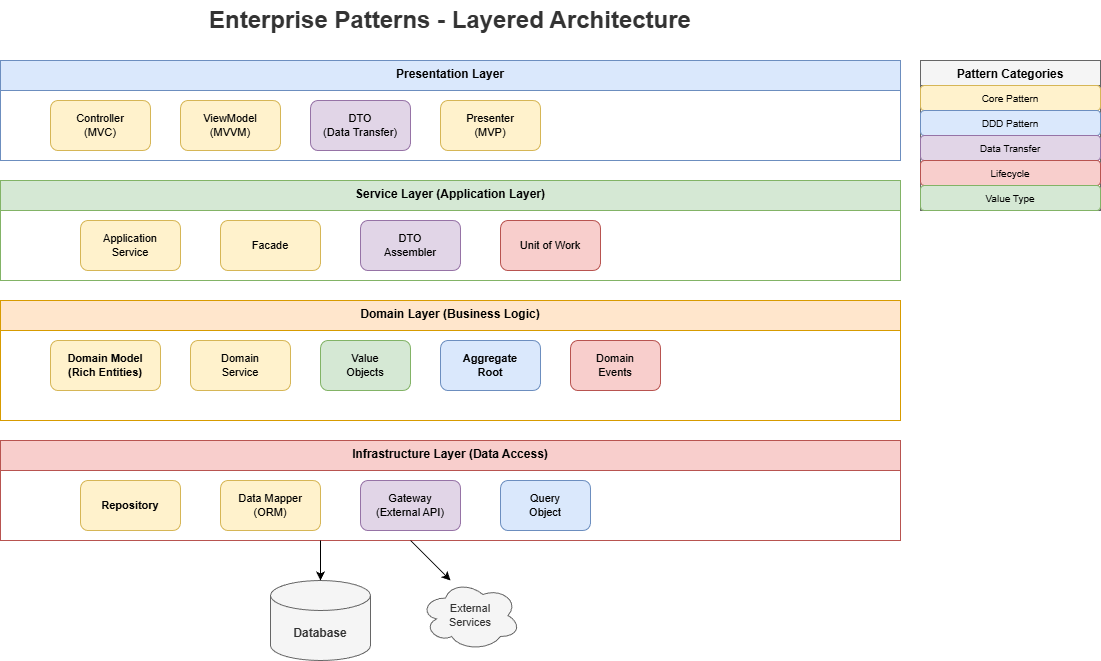

The diagram above was exported from draw.io. Its source (the exported page's mxGraphModel, read from the mxfile embedded in the PNG):
<mxGraphModel dx="2566" dy="1139" grid="1" gridSize="10" guides="1" tooltips="1" connect="1" arrows="1" fold="1" page="1" pageScale="1" pageWidth="1400" pageHeight="900" math="0" shadow="0">
  <root>
    <mxCell id="0" />
    <mxCell id="1" parent="0" />
    <mxCell id="title" value="Enterprise Patterns - Layered Architecture" style="text;html=1;strokeColor=none;fillColor=none;align=center;verticalAlign=middle;whiteSpace=wrap;rounded=0;fontSize=24;fontStyle=1;fontColor=#333333;" parent="1" vertex="1">
      <mxGeometry x="400" y="20" width="500" height="40" as="geometry" />
    </mxCell>
    <mxCell id="presentation-layer" value="Presentation Layer" style="swimlane;fontStyle=1;align=center;verticalAlign=top;childLayout=stackLayout;horizontal=1;startSize=30;horizontalStack=0;resizeParent=1;resizeParentMax=0;resizeLast=0;collapsible=0;marginBottom=0;fillColor=#dae8fc;strokeColor=#6c8ebf;" parent="1" vertex="1">
      <mxGeometry x="200" y="80" width="900" height="100" as="geometry" />
    </mxCell>
    <mxCell id="presentation-content" value="" style="fillColor=none;strokeColor=none;" parent="presentation-layer" vertex="1">
      <mxGeometry y="30" width="900" height="70" as="geometry" />
    </mxCell>
    <mxCell id="controller" value="Controller&#10;(MVC)" style="rounded=1;whiteSpace=wrap;html=1;fillColor=#fff2cc;strokeColor=#d6b656;fontSize=11;" parent="1" vertex="1">
      <mxGeometry x="250" y="120" width="100" height="50" as="geometry" />
    </mxCell>
    <mxCell id="viewmodel" value="ViewModel&#10;(MVVM)" style="rounded=1;whiteSpace=wrap;html=1;fillColor=#fff2cc;strokeColor=#d6b656;fontSize=11;" parent="1" vertex="1">
      <mxGeometry x="380" y="120" width="100" height="50" as="geometry" />
    </mxCell>
    <mxCell id="dto-pres" value="DTO&#10;(Data Transfer)" style="rounded=1;whiteSpace=wrap;html=1;fillColor=#e1d5e7;strokeColor=#9673a6;fontSize=11;" parent="1" vertex="1">
      <mxGeometry x="510" y="120" width="100" height="50" as="geometry" />
    </mxCell>
    <mxCell id="presenter" value="Presenter&#10;(MVP)" style="rounded=1;whiteSpace=wrap;html=1;fillColor=#fff2cc;strokeColor=#d6b656;fontSize=11;" parent="1" vertex="1">
      <mxGeometry x="640" y="120" width="100" height="50" as="geometry" />
    </mxCell>
    <mxCell id="service-layer" value="Service Layer (Application Layer)" style="swimlane;fontStyle=1;align=center;verticalAlign=top;childLayout=stackLayout;horizontal=1;startSize=30;horizontalStack=0;resizeParent=1;resizeParentMax=0;resizeLast=0;collapsible=0;marginBottom=0;fillColor=#d5e8d4;strokeColor=#82b366;" parent="1" vertex="1">
      <mxGeometry x="200" y="200" width="900" height="100" as="geometry" />
    </mxCell>
    <mxCell id="service-content" value="" style="fillColor=none;strokeColor=none;" parent="service-layer" vertex="1">
      <mxGeometry y="30" width="900" height="70" as="geometry" />
    </mxCell>
    <mxCell id="app-service" value="Application&#10;Service" style="rounded=1;whiteSpace=wrap;html=1;fillColor=#fff2cc;strokeColor=#d6b656;fontSize=11;" parent="1" vertex="1">
      <mxGeometry x="280" y="240" width="100" height="50" as="geometry" />
    </mxCell>
    <mxCell id="facade" value="Facade" style="rounded=1;whiteSpace=wrap;html=1;fillColor=#fff2cc;strokeColor=#d6b656;fontSize=11;" parent="1" vertex="1">
      <mxGeometry x="420" y="240" width="100" height="50" as="geometry" />
    </mxCell>
    <mxCell id="dto-service" value="DTO&#10;Assembler" style="rounded=1;whiteSpace=wrap;html=1;fillColor=#e1d5e7;strokeColor=#9673a6;fontSize=11;" parent="1" vertex="1">
      <mxGeometry x="560" y="240" width="100" height="50" as="geometry" />
    </mxCell>
    <mxCell id="unit-of-work" value="Unit of Work" style="rounded=1;whiteSpace=wrap;html=1;fillColor=#f8cecc;strokeColor=#b85450;fontSize=11;" parent="1" vertex="1">
      <mxGeometry x="700" y="240" width="100" height="50" as="geometry" />
    </mxCell>
    <mxCell id="domain-layer" value="Domain Layer (Business Logic)" style="swimlane;fontStyle=1;align=center;verticalAlign=top;childLayout=stackLayout;horizontal=1;startSize=30;horizontalStack=0;resizeParent=1;resizeParentMax=0;resizeLast=0;collapsible=0;marginBottom=0;fillColor=#ffe6cc;strokeColor=#d79b00;" parent="1" vertex="1">
      <mxGeometry x="200" y="320" width="900" height="120" as="geometry" />
    </mxCell>
    <mxCell id="domain-content" value="" style="fillColor=none;strokeColor=none;" parent="domain-layer" vertex="1">
      <mxGeometry y="30" width="900" height="90" as="geometry" />
    </mxCell>
    <mxCell id="domain-model" value="Domain Model&#10;(Rich Entities)" style="rounded=1;whiteSpace=wrap;html=1;fillColor=#fff2cc;strokeColor=#d6b656;fontSize=11;fontStyle=1;" parent="1" vertex="1">
      <mxGeometry x="250" y="360" width="110" height="50" as="geometry" />
    </mxCell>
    <mxCell id="domain-service" value="Domain&#10;Service" style="rounded=1;whiteSpace=wrap;html=1;fillColor=#fff2cc;strokeColor=#d6b656;fontSize=11;" parent="1" vertex="1">
      <mxGeometry x="390" y="360" width="100" height="50" as="geometry" />
    </mxCell>
    <mxCell id="value-object" value="Value&#10;Objects" style="rounded=1;whiteSpace=wrap;html=1;fillColor=#d5e8d4;strokeColor=#82b366;fontSize=11;" parent="1" vertex="1">
      <mxGeometry x="520" y="360" width="90" height="50" as="geometry" />
    </mxCell>
    <mxCell id="aggregate" value="Aggregate&#10;Root" style="rounded=1;whiteSpace=wrap;html=1;fillColor=#dae8fc;strokeColor=#6c8ebf;fontSize=11;fontStyle=1;" parent="1" vertex="1">
      <mxGeometry x="640" y="360" width="100" height="50" as="geometry" />
    </mxCell>
    <mxCell id="domain-events" value="Domain&#10;Events" style="rounded=1;whiteSpace=wrap;html=1;fillColor=#f8cecc;strokeColor=#b85450;fontSize=11;" parent="1" vertex="1">
      <mxGeometry x="770" y="360" width="90" height="50" as="geometry" />
    </mxCell>
    <mxCell id="infra-layer" value="Infrastructure Layer (Data Access)" style="swimlane;fontStyle=1;align=center;verticalAlign=top;childLayout=stackLayout;horizontal=1;startSize=30;horizontalStack=0;resizeParent=1;resizeParentMax=0;resizeLast=0;collapsible=0;marginBottom=0;fillColor=#f8cecc;strokeColor=#b85450;" parent="1" vertex="1">
      <mxGeometry x="200" y="460" width="900" height="100" as="geometry" />
    </mxCell>
    <mxCell id="infra-content" value="" style="fillColor=none;strokeColor=none;" parent="infra-layer" vertex="1">
      <mxGeometry y="30" width="900" height="70" as="geometry" />
    </mxCell>
    <mxCell id="repository" value="Repository" style="rounded=1;whiteSpace=wrap;html=1;fillColor=#fff2cc;strokeColor=#d6b656;fontSize=11;fontStyle=1;" parent="1" vertex="1">
      <mxGeometry x="280" y="500" width="100" height="50" as="geometry" />
    </mxCell>
    <mxCell id="data-mapper" value="Data Mapper&#10;(ORM)" style="rounded=1;whiteSpace=wrap;html=1;fillColor=#fff2cc;strokeColor=#d6b656;fontSize=11;" parent="1" vertex="1">
      <mxGeometry x="420" y="500" width="100" height="50" as="geometry" />
    </mxCell>
    <mxCell id="gateway" value="Gateway&#10;(External API)" style="rounded=1;whiteSpace=wrap;html=1;fillColor=#e1d5e7;strokeColor=#9673a6;fontSize=11;" parent="1" vertex="1">
      <mxGeometry x="560" y="500" width="100" height="50" as="geometry" />
    </mxCell>
    <mxCell id="query-object" value="Query&#10;Object" style="rounded=1;whiteSpace=wrap;html=1;fillColor=#dae8fc;strokeColor=#6c8ebf;fontSize=11;" parent="1" vertex="1">
      <mxGeometry x="700" y="500" width="90" height="50" as="geometry" />
    </mxCell>
    <mxCell id="database" value="Database" style="shape=cylinder3;whiteSpace=wrap;html=1;boundedLbl=1;backgroundOutline=1;size=15;fillColor=#f5f5f5;strokeColor=#666666;fontColor=#333333;fontSize=12;fontStyle=1;" parent="1" vertex="1">
      <mxGeometry x="470" y="600" width="100" height="80" as="geometry" />
    </mxCell>
    <mxCell id="external-api" value="External&#10;Services" style="ellipse;shape=cloud;whiteSpace=wrap;html=1;fillColor=#f5f5f5;strokeColor=#666666;fontColor=#333333;fontSize=11;" parent="1" vertex="1">
      <mxGeometry x="620" y="600" width="100" height="70" as="geometry" />
    </mxCell>
    <mxCell id="arrow1" value="" style="endArrow=classic;html=1;exitX=0.5;exitY=1;exitDx=0;exitDy=0;entryX=0.5;entryY=0;entryDx=0;entryDy=0;" parent="1" edge="1">
      <mxGeometry relative="1" as="geometry">
        <mxPoint x="520" y="560" as="sourcePoint" />
        <mxPoint x="520" y="600" as="targetPoint" />
      </mxGeometry>
    </mxCell>
    <mxCell id="arrow2" value="" style="endArrow=classic;html=1;exitX=0.5;exitY=1;exitDx=0;exitDy=0;" parent="1" edge="1">
      <mxGeometry relative="1" as="geometry">
        <mxPoint x="610" y="560" as="sourcePoint" />
        <mxPoint x="650" y="600" as="targetPoint" />
      </mxGeometry>
    </mxCell>
    <mxCell id="legend" value="Pattern Categories" style="swimlane;fontStyle=1;align=center;verticalAlign=top;childLayout=stackLayout;horizontal=1;startSize=25;horizontalStack=0;resizeParent=1;resizeParentMax=0;resizeLast=0;collapsible=0;marginBottom=0;fillColor=#f5f5f5;strokeColor=#666666;" parent="1" vertex="1">
      <mxGeometry x="1120" y="80" width="180" height="150" as="geometry" />
    </mxCell>
    <mxCell id="legend1" value="Core Pattern" style="rounded=1;whiteSpace=wrap;html=1;fillColor=#fff2cc;strokeColor=#d6b656;fontSize=10;" parent="legend" vertex="1">
      <mxGeometry y="25" width="180" height="25" as="geometry" />
    </mxCell>
    <mxCell id="legend2" value="DDD Pattern" style="rounded=1;whiteSpace=wrap;html=1;fillColor=#dae8fc;strokeColor=#6c8ebf;fontSize=10;" parent="legend" vertex="1">
      <mxGeometry y="50" width="180" height="25" as="geometry" />
    </mxCell>
    <mxCell id="legend3" value="Data Transfer" style="rounded=1;whiteSpace=wrap;html=1;fillColor=#e1d5e7;strokeColor=#9673a6;fontSize=10;" parent="legend" vertex="1">
      <mxGeometry y="75" width="180" height="25" as="geometry" />
    </mxCell>
    <mxCell id="legend4" value="Lifecycle" style="rounded=1;whiteSpace=wrap;html=1;fillColor=#f8cecc;strokeColor=#b85450;fontSize=10;" parent="legend" vertex="1">
      <mxGeometry y="100" width="180" height="25" as="geometry" />
    </mxCell>
    <mxCell id="legend5" value="Value Type" style="rounded=1;whiteSpace=wrap;html=1;fillColor=#d5e8d4;strokeColor=#82b366;fontSize=10;" parent="legend" vertex="1">
      <mxGeometry y="125" width="180" height="25" as="geometry" />
    </mxCell>
  </root>
</mxGraphModel>